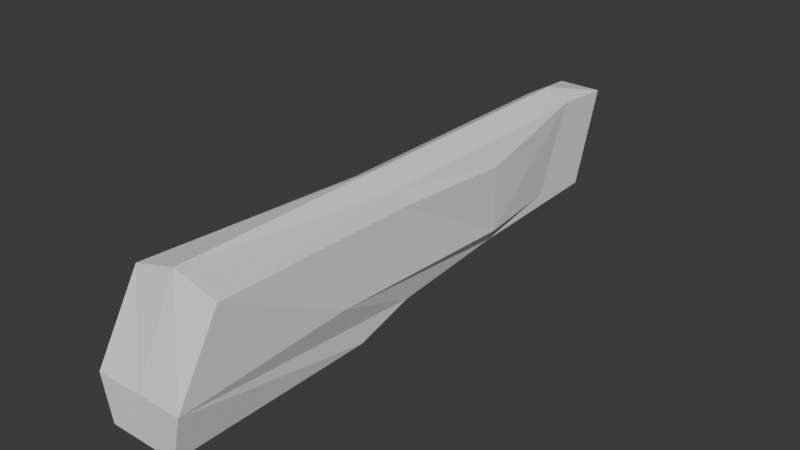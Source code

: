 # Source: Pistol_Body_02.blend  (saved by Blender 4.4.32; exported with 4.5.12 LTS)
import bpy
from mathutils import Matrix  # noqa: F401  (used for matrix-valued properties, if any)

bpy.ops.wm.read_factory_settings(use_empty=True)
scene = bpy.context.scene
scene.name = 'Scene'

# ---- world
world_world = bpy.data.worlds.new('World'); scene.world = world_world
world_world.use_nodes = True; world_world.node_tree.nodes.clear()
_N = world_world.node_tree.nodes; _L = world_world.node_tree.links
n0 = _N.new('ShaderNodeOutputWorld'); n0.name = 'World Output'; n0.location = (300, 300)
n1 = _N.new('ShaderNodeBackground'); n1.name = 'Background'; n1.location = (10, 300)
n1.inputs[0].default_value = (0.05088, 0.05088, 0.05088, 1.0)
_L.new(n1.outputs[0], n0.inputs[0])
n0.is_active_output = True
world_world.color = (0.05088, 0.05088, 0.05088)
world_world.sun_shadow_jitter_overblur = 0.0

# ---- meshes
me_001 = bpy.data.meshes.new('立方体.001')
me_001.from_pydata([(1.244, -0.4297, 0.008409), (1.585, -0.1832, 2.432), (-1.14, -0.429, 0.008409), (-1.479, -0.1825, 2.432), (1.248, 0.7186, -0.01199), (0.8396, 1.839, 0.3067), (1.156, 1.059, 2.168), (1.583, -0.4297, 0.9003), (0.05159, -0.4294, 0.008409), (0.05272, -0.1828, 2.683), (-1.48, -0.429, 0.9003), (-1.135, 0.7193, -0.01199), (-1.04, 1.06, 2.168), (-0.7157, 1.839, 0.3067), (0.06519, 2.548, 2.683), (0.05839, 1.059, 2.683), (-1.001, 1.079, 0.2609), (0.05092, -0.4273, 0.9003), (1.118, 1.078, 0.2609), (-1.042, 1.804, 1.988), (0.8311, 2.548, 2.432), (1.166, 1.803, 1.988), (-0.7007, 2.548, 2.432), (0.06179, 1.804, 2.683), (-0.7075, 1.059, 2.432), (0.8243, 1.059, 2.432), (-0.6991, 2.901, 2.356), (0.8319, 2.724, 0.3959), (-0.6999, 2.724, 0.3959), (-1.473, 0.5549, 1.049), (1.59, 0.5543, 1.049), (1.166, 1.803, 0.6101), (-0.7007, 2.336, 0.6101), (-0.7041, 1.804, 2.432), (0.8277, 1.803, 2.432), (0.8311, 2.336, 0.6101), (-1.042, 1.804, 0.6101), (0.8327, 2.9, 2.356)], [], [(30, 6, 1), (17, 9, 3, 10), (33, 23, 14, 22), (3, 9, 15, 24), (1, 6, 25), (28, 26, 37, 27), (2, 10, 16, 11), (3, 12, 29), (8, 17, 10, 2), (0, 7, 17, 8), (7, 1, 9, 17), (4, 18, 7, 0), (31, 21, 6, 30), (5, 31, 30, 18), (35, 20, 34, 21, 31), (20, 37, 14), (36, 19, 33, 22, 32), (24, 33, 19), (24, 15, 23, 33), (23, 34, 20, 14), (15, 25, 34, 23), (25, 6, 21), (8, 2, 11, 4, 0), (5, 18, 16, 13), (35, 27, 37, 20), (16, 29, 36, 13), (29, 12, 19, 36), (4, 11, 16, 18), (10, 3, 29, 16), (18, 30, 1, 7), (26, 22, 14), (37, 26, 14), (28, 27, 5, 13), (9, 1, 25, 15), (12, 3, 24), (12, 24, 19), (34, 25, 21), (28, 32, 22, 26), (13, 36, 32, 28), (27, 35, 31, 5)])
_uv = me_001.uv_layers.new(name='UVマップ')
_uv.uv.foreach_set('vector', [0.5625, 0.125, 0.625, 0.125, 0.625, 0.25, 0.5, 0.375, 0.625, 0.375, 0.625, 0.5, 0.5, 0.5, 0.6875, 0.6875, 0.75, 0.6875, 0.75, 0.75, 0.6875, 0.75, 0.625, 0.5, 0.75, 0.5, 0.75, 0.625, 0.6875, 0.625, 0.875, 0.5, 0.875, 0.625, 0.8125, 0.625, 0.5, 0.8125, 0.625, 0.8125, 0.625, 0.9375, 0.5, 0.9375, 0.375, 0.5, 0.5, 0.5, 0.4375, 0.625, 0.375, 0.625, 0.625, 0.5, 0.625, 0.625, 0.5625, 0.625, 0.375, 0.375, 0.5, 0.375, 0.5, 0.5, 0.375, 0.5, 0.375, 0.25, 0.5, 0.25, 0.5, 0.375, 0.375, 0.375, 0.5, 0.25, 0.625, 0.25, 0.625, 0.375, 0.5, 0.375, 0.375, 0.125, 0.5, 0.125, 0.5, 0.25, 0.375, 0.25, 0.5625, 0.0625, 0.625, 0.0625, 0.625, 0.125, 0.5625, 0.125, 0.5, 0.0625, 0.5625, 0.0625, 0.5625, 0.125, 0.5, 0.125, 0.5625, 0.9375, 0.8125, 0.75, 0.8125, 0.6875, 0.625, 0.0625, 0.5625, 0.0625, 0.8125, 0.75, 0.625, 0.9375, 0.75, 0.75, 0.5625, 0.6875, 0.625, 0.6875, 0.6875, 0.6875, 0.625, 0.8125, 0.5625, 0.8125, 0.6875, 0.625, 0.6875, 0.6875, 0.625, 0.6875, 0.6875, 0.625, 0.75, 0.625, 0.75, 0.6875, 0.6875, 0.6875, 0.75, 0.6875, 0.8125, 0.6875, 0.8125, 0.75, 0.75, 0.75, 0.75, 0.625, 0.8125, 0.625, 0.8125, 0.6875, 0.75, 0.6875, 0.8125, 0.625, 0.875, 0.625, 0.875, 0.6875, 0.25, 0.5, 0.375, 0.5, 0.375, 0.625, 0.125, 0.625, 0.125, 0.5, 0.5, 0.0625, 0.5, 0.125, 0.5, 0.625, 0.5, 0.75, 0.5625, 0.9375, 0.5, 0.9375, 0.625, 0.9375, 0.625, 0.9375, 0.5, 0.625, 0.5625, 0.625, 0.5625, 0.6875, 0.5, 0.6875, 0.5625, 0.625, 0.625, 0.625, 0.625, 0.6875, 0.5625, 0.6875, 0.375, 0.125, 0.375, 0.625, 0.4375, 0.625, 0.4375, 0.125, 0.5, 0.5, 0.625, 0.5, 0.5625, 0.625, 0.5, 0.625, 0.5, 0.125, 0.5625, 0.125, 0.625, 0.25, 0.5, 0.25, 0.6875, 0.75, 0.6875, 0.75, 0.75, 0.75, 0.625, 0.9375, 0.6875, 0.75, 0.75, 0.75, 0.5, 0.8125, 0.5, 0.9375, 0.5, 0.0625, 0.5, 0.75, 0.75, 0.5, 0.875, 0.5, 0.8125, 0.625, 0.75, 0.625, 0.625, 0.625, 0.625, 0.5, 0.6875, 0.625, 0.625, 0.625, 0.6875, 0.625, 0.625, 0.6875, 0.8125, 0.6875, 0.8125, 0.625, 0.875, 0.6875, 0.5, 0.8125, 0.5625, 0.8125, 0.625, 0.8125, 0.625, 0.8125, 0.5, 0.6875, 0.5625, 0.6875, 0.5625, 0.8125, 0.5, 0.8125, 0.5, 0.9375, 0.5625, 0.9375, 0.5625, 0.0625, 0.5, 1.0])
me_001.update()

# ---- objects
ob_x = bpy.data.objects.new('立方体', me_001)

# ---- transforms, parenting, visibility, modifiers, constraints
ob_x.location = (0.01399, -3.096, -0.4489)
ob_x.scale = (0.2381, 1.447, 0.3943)

# ---- collection membership
scene.collection.objects.link(ob_x)

# ---- scene / render settings (as saved in the file)
scene.frame_start = 1; scene.frame_end = 250; scene.frame_set(1)
scene.render.engine = 'BLENDER_EEVEE_NEXT'
bpy.context.view_layer.update()

# ---- added for rendering (the .blend has no active camera and no usable light): camera, sun
cam_auto = bpy.data.cameras.new('AutoCamera')
cam_auto.lens = 50.0
cam_auto.sensor_width = 36.0
cam_auto.clip_end = 1000.0
ob_auto_camera = bpy.data.objects.new('AutoCamera', cam_auto)
scene.collection.objects.link(ob_auto_camera)
ob_auto_camera.location = (4.64302, -6.84726, 3.77045)
ob_auto_camera.rotation_euler = (1.09748, -7.21219e-08, 0.694738)
scene.camera = ob_auto_camera
light_auto_sun = bpy.data.lights.new('AutoSun', 'SUN')
light_auto_sun.energy = 3.0
light_auto_sun.angle = 0.0523599
ob_auto_sun = bpy.data.objects.new('AutoSun', light_auto_sun)
scene.collection.objects.link(ob_auto_sun)
ob_auto_sun.rotation_euler = (0.872665, 0.174533, 0.523599)
bpy.context.view_layer.update()

